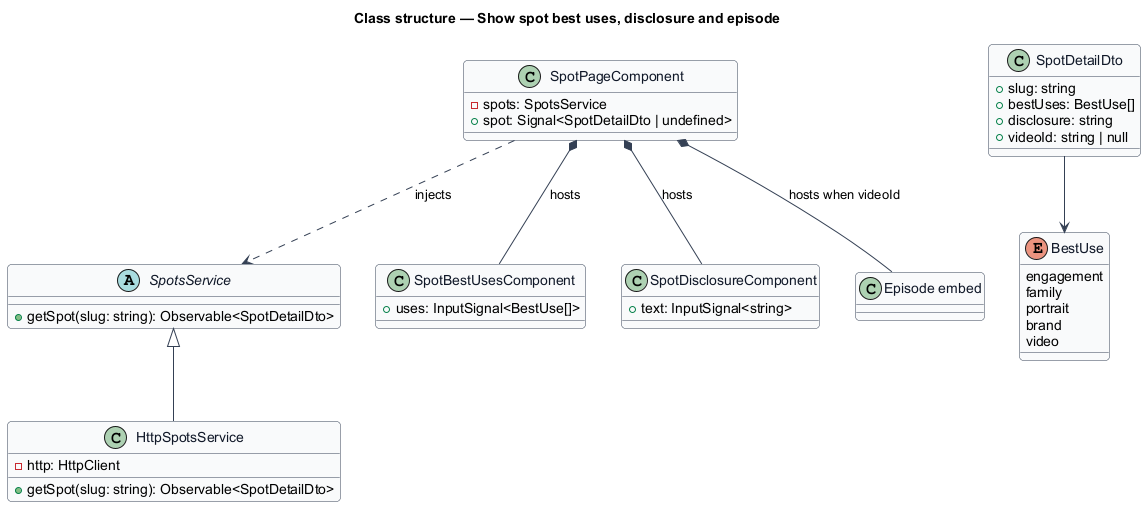

The diagram above was rendered by PlantUML. Its source (embedded in the PNG):
@startuml
' --- shared skin header ---
skinparam backgroundColor #FFFFFF
skinparam shadowing false
skinparam roundcorner 8
skinparam defaultFontName Arial
skinparam ArrowColor #344054
skinparam class {
  BorderColor #344054
  FontColor #101828
  BackgroundColor #F9FAFB
}
' --------------------------
title Class structure — Show spot best uses, disclosure and episode

abstract class SpotsService {
  +getSpot(slug: string): Observable<SpotDetailDto>
}
class HttpSpotsService {
  -http: HttpClient
  +getSpot(slug: string): Observable<SpotDetailDto>
}
class SpotPageComponent {
  -spots: SpotsService
  +spot: Signal<SpotDetailDto | undefined>
}
SpotsService <|-- HttpSpotsService
SpotPageComponent ..> SpotsService : injects
class SpotDetailDto {
  +slug: string
  +bestUses: BestUse[]
  +disclosure: string
  +videoId: string | null
}
enum BestUse {
  engagement
  family
  portrait
  brand
  video
}
class SpotBestUsesComponent {
  +uses: InputSignal<BestUse[]>
}
class SpotDisclosureComponent {
  +text: InputSignal<string>
}
class "Episode embed" as Embed
SpotDetailDto --> BestUse
SpotPageComponent *-- SpotBestUsesComponent : hosts
SpotPageComponent *-- SpotDisclosureComponent : hosts
SpotPageComponent *-- Embed : hosts when videoId
@enduml